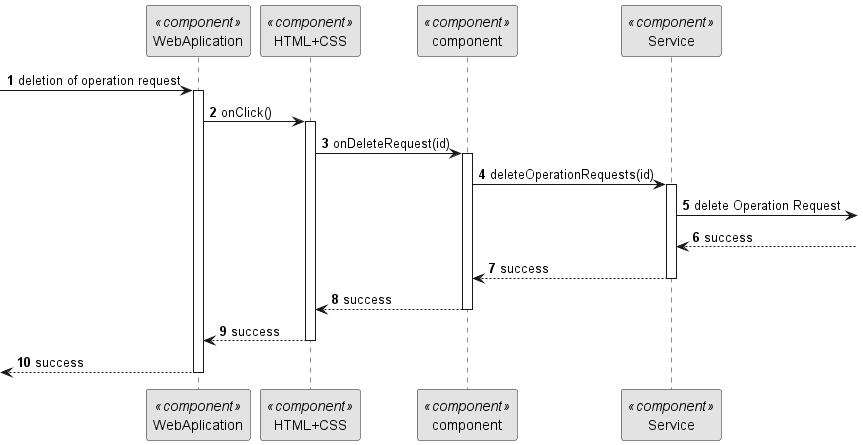

The diagram above was rendered by PlantUML. Its source (embedded in the PNG):
@startuml 5.1.3
skinparam monochrome true
skinparam packageStyle rectangle
skinparam shadowing false

autonumber

participant "WebAplication" as FE <<component>>
participant "HTML+CSS" as HT <<component>>
participant "component" as CM <<component>>
participant "Service" as SERV <<component>>

-> FE : deletion of operation request
activate FE

FE -> HT : onClick()
activate HT
HT -> CM : onDeleteRequest(id)
activate CM

CM -> SERV: deleteOperationRequests(id)
activate SERV

 SERV -> : delete Operation Request

 SERV <-- : success


 SERV --> CM : success

deactivate SERV

CM --> HT : success 
deactivate CM

HT --> FE : success
deactivate HT


<-- FE  : success 

deactivate FE




@enduml